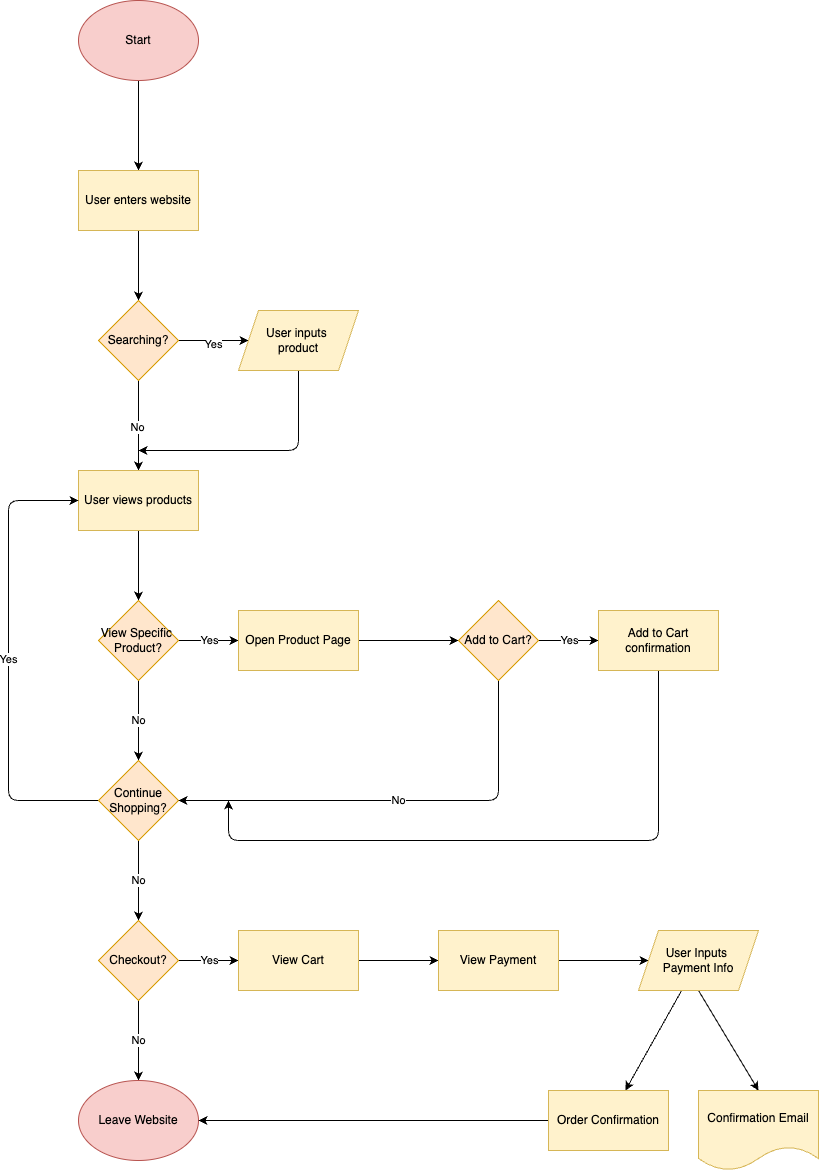

The diagram above was exported from draw.io. Its source (the exported page's mxGraphModel, read from the mxfile embedded in the PNG):
<mxGraphModel dx="2174" dy="1305" grid="1" gridSize="10" guides="1" tooltips="1" connect="1" arrows="1" fold="1" page="1" pageScale="1" pageWidth="1500" pageHeight="1500" math="0" shadow="0">
  <root>
    <mxCell id="0" />
    <mxCell id="1" parent="0" />
    <mxCell id="4" value="" style="edgeStyle=none;html=1;" edge="1" parent="1" source="2" target="3">
      <mxGeometry relative="1" as="geometry" />
    </mxCell>
    <mxCell id="2" value="Start" style="ellipse;whiteSpace=wrap;html=1;fillColor=#f8cecc;strokeColor=#b85450;" vertex="1" parent="1">
      <mxGeometry x="350" y="200" width="120" height="80" as="geometry" />
    </mxCell>
    <mxCell id="6" value="" style="edgeStyle=none;html=1;" edge="1" parent="1" source="3" target="5">
      <mxGeometry relative="1" as="geometry" />
    </mxCell>
    <mxCell id="3" value="User enters website" style="whiteSpace=wrap;html=1;fillColor=#fff2cc;strokeColor=#d6b656;" vertex="1" parent="1">
      <mxGeometry x="350" y="370" width="120" height="60" as="geometry" />
    </mxCell>
    <mxCell id="12" value="" style="edgeStyle=none;html=1;" edge="1" parent="1" source="5" target="11">
      <mxGeometry relative="1" as="geometry" />
    </mxCell>
    <mxCell id="13" value="Yes" style="edgeLabel;html=1;align=center;verticalAlign=middle;resizable=0;points=[];" vertex="1" connectable="0" parent="12">
      <mxGeometry x="-0.0474" y="-3" relative="1" as="geometry">
        <mxPoint as="offset" />
      </mxGeometry>
    </mxCell>
    <mxCell id="15" value="" style="edgeStyle=none;html=1;" edge="1" parent="1" source="5" target="14">
      <mxGeometry relative="1" as="geometry" />
    </mxCell>
    <mxCell id="16" value="No" style="edgeLabel;html=1;align=center;verticalAlign=middle;resizable=0;points=[];" vertex="1" connectable="0" parent="15">
      <mxGeometry x="0.0371" y="-2" relative="1" as="geometry">
        <mxPoint as="offset" />
      </mxGeometry>
    </mxCell>
    <mxCell id="5" value="Searching?" style="rhombus;whiteSpace=wrap;html=1;fillColor=#ffe6cc;strokeColor=#d79b00;" vertex="1" parent="1">
      <mxGeometry x="370" y="500" width="80" height="80" as="geometry" />
    </mxCell>
    <mxCell id="18" style="edgeStyle=none;html=1;exitX=0.5;exitY=1;exitDx=0;exitDy=0;" edge="1" parent="1" source="11">
      <mxGeometry relative="1" as="geometry">
        <mxPoint x="410" y="650" as="targetPoint" />
        <Array as="points">
          <mxPoint x="570" y="650" />
        </Array>
      </mxGeometry>
    </mxCell>
    <mxCell id="11" value="User inputs&amp;nbsp;&lt;div&gt;product&lt;/div&gt;" style="shape=parallelogram;perimeter=parallelogramPerimeter;whiteSpace=wrap;html=1;fixedSize=1;fillColor=#fff2cc;strokeColor=#d6b656;" vertex="1" parent="1">
      <mxGeometry x="510" y="510" width="120" height="60" as="geometry" />
    </mxCell>
    <mxCell id="20" value="" style="edgeStyle=none;html=1;" edge="1" parent="1" source="14" target="19">
      <mxGeometry relative="1" as="geometry" />
    </mxCell>
    <mxCell id="14" value="User views products" style="whiteSpace=wrap;html=1;fillColor=#fff2cc;strokeColor=#d6b656;" vertex="1" parent="1">
      <mxGeometry x="350" y="670" width="120" height="60" as="geometry" />
    </mxCell>
    <mxCell id="22" value="Yes" style="edgeStyle=none;html=1;" edge="1" parent="1" source="19" target="21">
      <mxGeometry relative="1" as="geometry" />
    </mxCell>
    <mxCell id="26" value="No" style="edgeStyle=none;html=1;" edge="1" parent="1" source="19" target="25">
      <mxGeometry relative="1" as="geometry" />
    </mxCell>
    <mxCell id="19" value="View Specific&amp;nbsp;&lt;div&gt;Product?&lt;/div&gt;" style="rhombus;whiteSpace=wrap;html=1;fillColor=#ffe6cc;strokeColor=#d79b00;" vertex="1" parent="1">
      <mxGeometry x="370" y="800" width="80" height="80" as="geometry" />
    </mxCell>
    <mxCell id="30" value="" style="edgeStyle=none;html=1;" edge="1" parent="1" source="21" target="29">
      <mxGeometry relative="1" as="geometry" />
    </mxCell>
    <mxCell id="21" value="Open Product Page" style="whiteSpace=wrap;html=1;fillColor=#fff2cc;strokeColor=#d6b656;" vertex="1" parent="1">
      <mxGeometry x="510" y="810" width="120" height="60" as="geometry" />
    </mxCell>
    <mxCell id="28" value="Yes" style="edgeStyle=none;html=1;exitX=0;exitY=0.5;exitDx=0;exitDy=0;entryX=0;entryY=0.5;entryDx=0;entryDy=0;" edge="1" parent="1" source="25" target="14">
      <mxGeometry relative="1" as="geometry">
        <Array as="points">
          <mxPoint x="280" y="1000" />
          <mxPoint x="280" y="700" />
        </Array>
      </mxGeometry>
    </mxCell>
    <mxCell id="36" value="No" style="edgeStyle=none;html=1;" edge="1" parent="1" source="25" target="35">
      <mxGeometry relative="1" as="geometry" />
    </mxCell>
    <mxCell id="25" value="Continue Shopping?" style="rhombus;whiteSpace=wrap;html=1;fillColor=#ffe6cc;strokeColor=#d79b00;" vertex="1" parent="1">
      <mxGeometry x="370" y="960" width="80" height="80" as="geometry" />
    </mxCell>
    <mxCell id="32" value="Yes" style="edgeStyle=none;html=1;" edge="1" parent="1" source="29" target="31">
      <mxGeometry relative="1" as="geometry" />
    </mxCell>
    <mxCell id="33" value="No" style="edgeStyle=none;html=1;exitX=0.5;exitY=1;exitDx=0;exitDy=0;entryX=1;entryY=0.5;entryDx=0;entryDy=0;" edge="1" parent="1" source="29" target="25">
      <mxGeometry relative="1" as="geometry">
        <Array as="points">
          <mxPoint x="770" y="1000" />
        </Array>
      </mxGeometry>
    </mxCell>
    <mxCell id="29" value="Add to Cart?" style="rhombus;whiteSpace=wrap;html=1;fillColor=#ffe6cc;strokeColor=#d79b00;" vertex="1" parent="1">
      <mxGeometry x="730" y="800" width="80" height="80" as="geometry" />
    </mxCell>
    <mxCell id="34" style="edgeStyle=none;html=1;exitX=0.5;exitY=1;exitDx=0;exitDy=0;" edge="1" parent="1" source="31">
      <mxGeometry relative="1" as="geometry">
        <mxPoint x="500" y="1000" as="targetPoint" />
        <Array as="points">
          <mxPoint x="930" y="1000" />
          <mxPoint x="930" y="1040" />
          <mxPoint x="500" y="1040" />
        </Array>
      </mxGeometry>
    </mxCell>
    <mxCell id="31" value="Add to Cart confirmation" style="whiteSpace=wrap;html=1;fillColor=#fff2cc;strokeColor=#d6b656;" vertex="1" parent="1">
      <mxGeometry x="870" y="810" width="120" height="60" as="geometry" />
    </mxCell>
    <mxCell id="38" value="No" style="edgeStyle=none;html=1;" edge="1" parent="1" source="35" target="37">
      <mxGeometry relative="1" as="geometry" />
    </mxCell>
    <mxCell id="40" value="Yes" style="edgeStyle=none;html=1;" edge="1" parent="1" source="35" target="39">
      <mxGeometry relative="1" as="geometry" />
    </mxCell>
    <mxCell id="35" value="Checkout?" style="rhombus;whiteSpace=wrap;html=1;fillColor=#ffe6cc;strokeColor=#d79b00;" vertex="1" parent="1">
      <mxGeometry x="370" y="1120" width="80" height="80" as="geometry" />
    </mxCell>
    <mxCell id="37" value="Leave Website" style="ellipse;whiteSpace=wrap;html=1;fillColor=#f8cecc;strokeColor=#b85450;" vertex="1" parent="1">
      <mxGeometry x="350" y="1280" width="120" height="80" as="geometry" />
    </mxCell>
    <mxCell id="42" value="" style="edgeStyle=none;html=1;" edge="1" parent="1" source="39" target="41">
      <mxGeometry relative="1" as="geometry" />
    </mxCell>
    <mxCell id="39" value="View Cart" style="whiteSpace=wrap;html=1;fillColor=#fff2cc;strokeColor=#d6b656;" vertex="1" parent="1">
      <mxGeometry x="510" y="1130" width="120" height="60" as="geometry" />
    </mxCell>
    <mxCell id="44" value="" style="edgeStyle=none;html=1;" edge="1" parent="1" source="41" target="43">
      <mxGeometry relative="1" as="geometry" />
    </mxCell>
    <mxCell id="41" value="View Payment" style="whiteSpace=wrap;html=1;fillColor=#fff2cc;strokeColor=#d6b656;" vertex="1" parent="1">
      <mxGeometry x="710" y="1130" width="120" height="60" as="geometry" />
    </mxCell>
    <mxCell id="46" value="" style="edgeStyle=none;html=1;" edge="1" parent="1" source="43" target="45">
      <mxGeometry relative="1" as="geometry" />
    </mxCell>
    <mxCell id="49" style="edgeStyle=none;html=1;exitX=0.5;exitY=1;exitDx=0;exitDy=0;entryX=0.5;entryY=0;entryDx=0;entryDy=0;" edge="1" parent="1" source="43" target="47">
      <mxGeometry relative="1" as="geometry" />
    </mxCell>
    <mxCell id="43" value="User Inputs&amp;nbsp;&lt;div&gt;Payment Info&lt;/div&gt;" style="shape=parallelogram;perimeter=parallelogramPerimeter;whiteSpace=wrap;html=1;fixedSize=1;fillColor=#fff2cc;strokeColor=#d6b656;" vertex="1" parent="1">
      <mxGeometry x="910" y="1130" width="120" height="60" as="geometry" />
    </mxCell>
    <mxCell id="50" style="edgeStyle=none;html=1;exitX=0;exitY=0.5;exitDx=0;exitDy=0;" edge="1" parent="1" source="45" target="37">
      <mxGeometry relative="1" as="geometry" />
    </mxCell>
    <mxCell id="45" value="Order Confirmation" style="whiteSpace=wrap;html=1;fillColor=#fff2cc;strokeColor=#d6b656;" vertex="1" parent="1">
      <mxGeometry x="820" y="1290" width="120" height="60" as="geometry" />
    </mxCell>
    <mxCell id="47" value="Confirmation Email" style="shape=document;whiteSpace=wrap;html=1;boundedLbl=1;fillColor=#fff2cc;strokeColor=#d6b656;" vertex="1" parent="1">
      <mxGeometry x="970" y="1290" width="120" height="80" as="geometry" />
    </mxCell>
  </root>
</mxGraphModel>